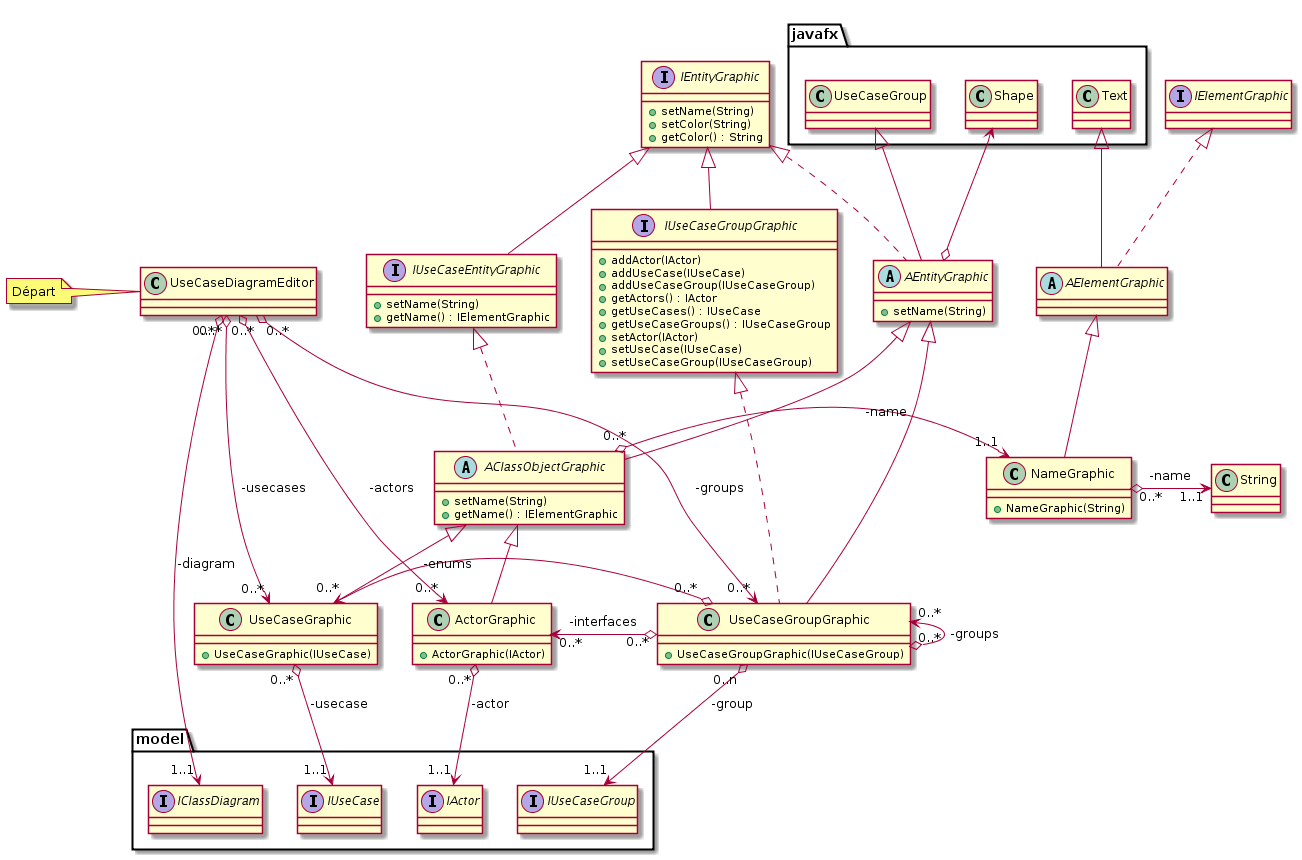

The diagram above was rendered by PlantUML. Its source (embedded in the PNG):
@startuml


        class UseCaseDiagramEditor
        note left {
            Départ
        }
        interface IEntityGraphic
        class ActorGraphic
        class UseCaseGraphic
        abstract AClassObjectGraphic

        interface IUseCaseGroupGraphic
        class UseCaseGroupGraphic

        class NameGraphic
        class NameGraphic
    
    
    interface IUseCaseEntityGraphic
    abstract AEntityGraphic
    interface IElementGraphic
    abstract AElementGraphic



package javafx {
    class Text
    class Shape
    class UseCaseGroup
}

package model {
    interface IClassDiagram
    interface IActor
    interface IUseCase
    interface IUseCaseGroup
}

'-----------------------------
'---------DEFINITIONS
'----------------------------- 

interface IUseCaseEntityGraphic {
    + setName(String) 
    + getName() : IElementGraphic
}

abstract AClassObjectGraphic {
    + setName(String) 
    + getName() : IElementGraphic
}


class ActorGraphic {
    + ActorGraphic(IActor)
}

class UseCaseGraphic {
    + UseCaseGraphic(IUseCase)
}

interface IUseCaseGroupGraphic {
    + addActor(IActor)
    + addUseCase(IUseCase)
    + addUseCaseGroup(IUseCaseGroup)
    + getActors() : IActor
    + getUseCases() : IUseCase
    + getUseCaseGroups() : IUseCaseGroup
    + setActor(IActor)
    + setUseCase(IUseCase)
    + setUseCaseGroup(IUseCaseGroup)
}

interface IEntityGraphic {
     + setName(String)
     + setColor(String)
     + getColor() : String
}

abstract AEntityGraphic {
     + setName(String)
}

interface IElementGraphic {
     
}

class NameGraphic {
    + NameGraphic(String)
}


class UseCaseGroupGraphic {
    + UseCaseGroupGraphic(IUseCaseGroup)
}

'-----------------------------
'---------RELATIONS
'-----------------------------

UseCaseDiagramEditor "0..*" o--> "1..1" IClassDiagram : -diagram

UseCaseDiagramEditor "0..*" o---> "0..*" ActorGraphic : -actors
UseCaseDiagramEditor "0..*" o---> "0..*" UseCaseGraphic : -usecases
UseCaseDiagramEditor "0..*" o---> "0..*" UseCaseGroupGraphic : -groups

IEntityGraphic <|-- IUseCaseEntityGraphic
IEntityGraphic <|.. AEntityGraphic
IUseCaseEntityGraphic <|.. AClassObjectGraphic

IUseCaseGroupGraphic <|.. UseCaseGroupGraphic
IEntityGraphic <|-- IUseCaseGroupGraphic
UseCaseGroupGraphic "0..n" o--> "1..1" IUseCaseGroup : -group

AEntityGraphic <|-- AClassObjectGraphic
AClassObjectGraphic <|-- ActorGraphic
AClassObjectGraphic <|-- UseCaseGraphic

ActorGraphic "0..*" o--> "1..1" IActor : -actor
UseCaseGraphic "0..*" o--> "1..1" IUseCase : -usecase
AEntityGraphic <|-- UseCaseGroupGraphic
UseCaseGroupGraphic "0..*" <-o "0..*" UseCaseGroupGraphic : -groups

UseCaseGraphic "0..*" <-o "0..*" UseCaseGroupGraphic : -enums
ActorGraphic "0..*" <-o "0..*" UseCaseGroupGraphic : -interfaces

UseCaseGroup <|-- AEntityGraphic
Shape <--o AEntityGraphic
NameGraphic "1..1" <-o "0..*" AClassObjectGraphic : -name
IElementGraphic <|.. AElementGraphic
AElementGraphic <|-- NameGraphic
Text <|-- AElementGraphic

NameGraphic "0..*" o-> "1..1" String : -name

@enduml